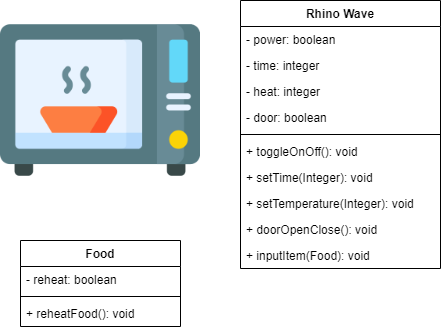

The diagram above was exported from draw.io. Its source (the exported page's mxGraphModel, read from the mxfile embedded in the PNG):
<mxGraphModel dx="868" dy="401" grid="1" gridSize="10" guides="1" tooltips="1" connect="1" arrows="1" fold="1" page="1" pageScale="1" pageWidth="850" pageHeight="1100" math="0" shadow="0">
  <root>
    <mxCell id="0" />
    <mxCell id="1" parent="0" />
    <mxCell id="6p-h4ybuMaQRyoEOiU7H-1" value="" style="shape=image;verticalLabelPosition=bottom;labelBackgroundColor=#ffffff;verticalAlign=top;aspect=fixed;imageAspect=0;image=data:image/png,(base64 omitted: 16944 chars);" vertex="1" parent="1">
      <mxGeometry x="160" y="160" width="200" height="200" as="geometry" />
    </mxCell>
    <mxCell id="6p-h4ybuMaQRyoEOiU7H-2" value="Rhino Wave" style="swimlane;fontStyle=1;align=center;verticalAlign=top;childLayout=stackLayout;horizontal=1;startSize=26;horizontalStack=0;resizeParent=1;resizeParentMax=0;resizeLast=0;collapsible=1;marginBottom=0;" vertex="1" parent="1">
      <mxGeometry x="400" y="160" width="200" height="268" as="geometry" />
    </mxCell>
    <mxCell id="6p-h4ybuMaQRyoEOiU7H-3" value="- power: boolean" style="text;strokeColor=none;fillColor=none;align=left;verticalAlign=top;spacingLeft=4;spacingRight=4;overflow=hidden;rotatable=0;points=[[0,0.5],[1,0.5]];portConstraint=eastwest;" vertex="1" parent="6p-h4ybuMaQRyoEOiU7H-2">
      <mxGeometry y="26" width="200" height="26" as="geometry" />
    </mxCell>
    <mxCell id="6p-h4ybuMaQRyoEOiU7H-6" value="- time: integer" style="text;strokeColor=none;fillColor=none;align=left;verticalAlign=top;spacingLeft=4;spacingRight=4;overflow=hidden;rotatable=0;points=[[0,0.5],[1,0.5]];portConstraint=eastwest;" vertex="1" parent="6p-h4ybuMaQRyoEOiU7H-2">
      <mxGeometry y="52" width="200" height="26" as="geometry" />
    </mxCell>
    <mxCell id="6p-h4ybuMaQRyoEOiU7H-8" value="- heat: integer" style="text;strokeColor=none;fillColor=none;align=left;verticalAlign=top;spacingLeft=4;spacingRight=4;overflow=hidden;rotatable=0;points=[[0,0.5],[1,0.5]];portConstraint=eastwest;" vertex="1" parent="6p-h4ybuMaQRyoEOiU7H-2">
      <mxGeometry y="78" width="200" height="26" as="geometry" />
    </mxCell>
    <mxCell id="6p-h4ybuMaQRyoEOiU7H-10" value="- door: boolean" style="text;strokeColor=none;fillColor=none;align=left;verticalAlign=top;spacingLeft=4;spacingRight=4;overflow=hidden;rotatable=0;points=[[0,0.5],[1,0.5]];portConstraint=eastwest;" vertex="1" parent="6p-h4ybuMaQRyoEOiU7H-2">
      <mxGeometry y="104" width="200" height="26" as="geometry" />
    </mxCell>
    <mxCell id="6p-h4ybuMaQRyoEOiU7H-4" value="" style="line;strokeWidth=1;fillColor=none;align=left;verticalAlign=middle;spacingTop=-1;spacingLeft=3;spacingRight=3;rotatable=0;labelPosition=right;points=[];portConstraint=eastwest;" vertex="1" parent="6p-h4ybuMaQRyoEOiU7H-2">
      <mxGeometry y="130" width="200" height="8" as="geometry" />
    </mxCell>
    <mxCell id="6p-h4ybuMaQRyoEOiU7H-5" value="+ toggleOnOff(): void" style="text;strokeColor=none;fillColor=none;align=left;verticalAlign=top;spacingLeft=4;spacingRight=4;overflow=hidden;rotatable=0;points=[[0,0.5],[1,0.5]];portConstraint=eastwest;" vertex="1" parent="6p-h4ybuMaQRyoEOiU7H-2">
      <mxGeometry y="138" width="200" height="26" as="geometry" />
    </mxCell>
    <mxCell id="6p-h4ybuMaQRyoEOiU7H-7" value="+ setTime(Integer): void" style="text;strokeColor=none;fillColor=none;align=left;verticalAlign=top;spacingLeft=4;spacingRight=4;overflow=hidden;rotatable=0;points=[[0,0.5],[1,0.5]];portConstraint=eastwest;" vertex="1" parent="6p-h4ybuMaQRyoEOiU7H-2">
      <mxGeometry y="164" width="200" height="26" as="geometry" />
    </mxCell>
    <mxCell id="6p-h4ybuMaQRyoEOiU7H-9" value="+ setTemperature(Integer): void" style="text;strokeColor=none;fillColor=none;align=left;verticalAlign=top;spacingLeft=4;spacingRight=4;overflow=hidden;rotatable=0;points=[[0,0.5],[1,0.5]];portConstraint=eastwest;" vertex="1" parent="6p-h4ybuMaQRyoEOiU7H-2">
      <mxGeometry y="190" width="200" height="26" as="geometry" />
    </mxCell>
    <mxCell id="6p-h4ybuMaQRyoEOiU7H-11" value="+ doorOpenClose(): void" style="text;strokeColor=none;fillColor=none;align=left;verticalAlign=top;spacingLeft=4;spacingRight=4;overflow=hidden;rotatable=0;points=[[0,0.5],[1,0.5]];portConstraint=eastwest;" vertex="1" parent="6p-h4ybuMaQRyoEOiU7H-2">
      <mxGeometry y="216" width="200" height="26" as="geometry" />
    </mxCell>
    <mxCell id="6p-h4ybuMaQRyoEOiU7H-16" value="+ inputItem(Food): void" style="text;strokeColor=none;fillColor=none;align=left;verticalAlign=top;spacingLeft=4;spacingRight=4;overflow=hidden;rotatable=0;points=[[0,0.5],[1,0.5]];portConstraint=eastwest;" vertex="1" parent="6p-h4ybuMaQRyoEOiU7H-2">
      <mxGeometry y="242" width="200" height="26" as="geometry" />
    </mxCell>
    <mxCell id="6p-h4ybuMaQRyoEOiU7H-12" value="Food" style="swimlane;fontStyle=1;align=center;verticalAlign=top;childLayout=stackLayout;horizontal=1;startSize=26;horizontalStack=0;resizeParent=1;resizeParentMax=0;resizeLast=0;collapsible=1;marginBottom=0;" vertex="1" parent="1">
      <mxGeometry x="180" y="400" width="160" height="86" as="geometry" />
    </mxCell>
    <mxCell id="6p-h4ybuMaQRyoEOiU7H-13" value="- reheat: boolean" style="text;strokeColor=none;fillColor=none;align=left;verticalAlign=top;spacingLeft=4;spacingRight=4;overflow=hidden;rotatable=0;points=[[0,0.5],[1,0.5]];portConstraint=eastwest;" vertex="1" parent="6p-h4ybuMaQRyoEOiU7H-12">
      <mxGeometry y="26" width="160" height="26" as="geometry" />
    </mxCell>
    <mxCell id="6p-h4ybuMaQRyoEOiU7H-14" value="" style="line;strokeWidth=1;fillColor=none;align=left;verticalAlign=middle;spacingTop=-1;spacingLeft=3;spacingRight=3;rotatable=0;labelPosition=right;points=[];portConstraint=eastwest;" vertex="1" parent="6p-h4ybuMaQRyoEOiU7H-12">
      <mxGeometry y="52" width="160" height="8" as="geometry" />
    </mxCell>
    <mxCell id="6p-h4ybuMaQRyoEOiU7H-15" value="+ reheatFood(): void" style="text;strokeColor=none;fillColor=none;align=left;verticalAlign=top;spacingLeft=4;spacingRight=4;overflow=hidden;rotatable=0;points=[[0,0.5],[1,0.5]];portConstraint=eastwest;" vertex="1" parent="6p-h4ybuMaQRyoEOiU7H-12">
      <mxGeometry y="60" width="160" height="26" as="geometry" />
    </mxCell>
  </root>
</mxGraphModel>